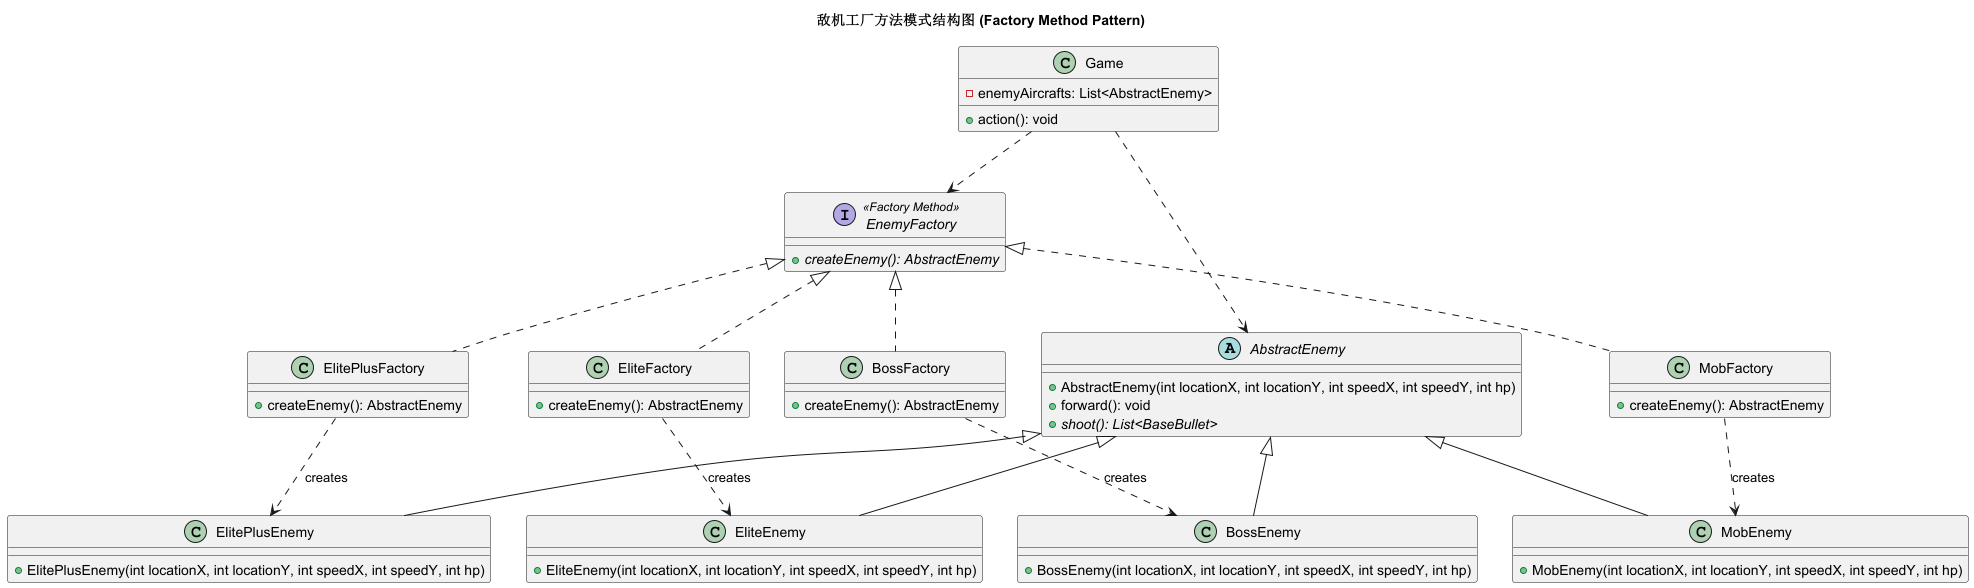

The diagram above was rendered by PlantUML. Its source (embedded in the PNG):
@startuml
'https://plantuml.com/class-diagram
title 敌机工厂方法模式结构图 (Factory Method Pattern)

' ==========================================
' 客户端 (Client)
' ==========================================
class Game {
    - enemyAircrafts: List<AbstractEnemy>
    + action(): void
}

' ==========================================
' 产品族 (Product)
' ==========================================
abstract class AbstractEnemy {
    + AbstractEnemy(int locationX, int locationY, int speedX, int speedY, int hp)
    + forward(): void
    + {abstract} shoot(): List<BaseBullet>
}

class MobEnemy {
    + MobEnemy(int locationX, int locationY, int speedX, int speedY, int hp)
}
class EliteEnemy {
    + EliteEnemy(int locationX, int locationY, int speedX, int speedY, int hp)
}
class ElitePlusEnemy {
    + ElitePlusEnemy(int locationX, int locationY, int speedX, int speedY, int hp)
}
class BossEnemy {
    + BossEnemy(int locationX, int locationY, int speedX, int speedY, int hp)
}

' 产品继承关系
AbstractEnemy <|-- MobEnemy
AbstractEnemy <|-- EliteEnemy
AbstractEnemy <|-- ElitePlusEnemy
AbstractEnemy <|-- BossEnemy

' ==========================================
' 工厂族 (Factory)
' ==========================================
' 严格对齐指导书：工厂接口
interface EnemyFactory <<Factory Method>> {
    + {abstract} createEnemy(): AbstractEnemy
}

class MobFactory {
    + createEnemy(): AbstractEnemy
}
class EliteFactory {
    + createEnemy(): AbstractEnemy
}
class ElitePlusFactory {
    + createEnemy(): AbstractEnemy
}
class BossFactory {
    + createEnemy(): AbstractEnemy
}

' 工厂实现关系 (虚线空心三角)
EnemyFactory <|.. MobFactory
EnemyFactory <|.. EliteFactory
EnemyFactory <|.. ElitePlusFactory
EnemyFactory <|.. BossFactory

' 工厂生产具体产品依赖关系
MobFactory ..> MobEnemy : creates
EliteFactory ..> EliteEnemy : creates
ElitePlusFactory ..> ElitePlusEnemy : creates
BossFactory ..> BossEnemy : creates

' ==========================================
' 客户端依赖关系 (体现针对接口编程)
' ==========================================
' Game 只依赖于接口 EnemyFactory 和抽象类 AbstractEnemy
Game ..> EnemyFactory
Game ..> AbstractEnemy

@enduml